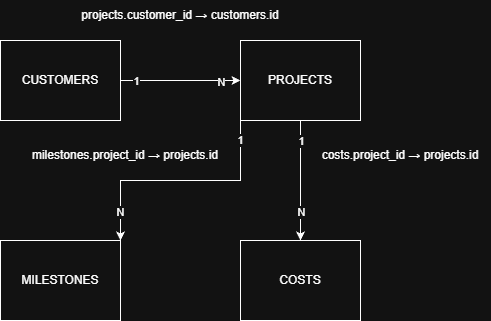

The diagram above was exported from draw.io. Its source (the exported page's mxGraphModel, read from the mxfile embedded in the PNG):
<mxGraphModel dx="1426" dy="751" grid="1" gridSize="10" guides="1" tooltips="1" connect="1" arrows="1" fold="1" page="1" pageScale="1" pageWidth="827" pageHeight="1169" math="0" shadow="0">
  <root>
    <mxCell id="0" />
    <mxCell id="1" parent="0" />
    <mxCell id="z2Nh20ukaiSqitGVXvvt-7" edge="1" parent="1" source="z2Nh20ukaiSqitGVXvvt-1" style="edgeStyle=orthogonalEdgeStyle;rounded=0;orthogonalLoop=1;jettySize=auto;html=1;entryX=0;entryY=0.5;entryDx=0;entryDy=0;" target="z2Nh20ukaiSqitGVXvvt-3">
      <mxGeometry relative="1" as="geometry" />
    </mxCell>
    <mxCell id="z2Nh20ukaiSqitGVXvvt-8" connectable="0" parent="z2Nh20ukaiSqitGVXvvt-7" style="edgeLabel;html=1;align=center;verticalAlign=middle;resizable=0;points=[];" value="1" vertex="1">
      <mxGeometry relative="1" x="-0.75" y="-2" as="geometry">
        <mxPoint y="-2" as="offset" />
      </mxGeometry>
    </mxCell>
    <mxCell id="z2Nh20ukaiSqitGVXvvt-9" connectable="0" parent="z2Nh20ukaiSqitGVXvvt-7" style="edgeLabel;html=1;align=center;verticalAlign=middle;resizable=0;points=[];" value="N" vertex="1">
      <mxGeometry relative="1" x="0.4" y="-1" as="geometry">
        <mxPoint x="16" as="offset" />
      </mxGeometry>
    </mxCell>
    <mxCell id="z2Nh20ukaiSqitGVXvvt-1" parent="1" style="rounded=0;whiteSpace=wrap;html=1;" value="CUSTOMERS" vertex="1">
      <mxGeometry height="80" width="120" x="240" y="240" as="geometry" />
    </mxCell>
    <mxCell id="z2Nh20ukaiSqitGVXvvt-2" parent="1" style="rounded=0;whiteSpace=wrap;html=1;" value="MILESTONES" vertex="1">
      <mxGeometry height="80" width="120" x="240" y="440" as="geometry" />
    </mxCell>
    <mxCell id="z2Nh20ukaiSqitGVXvvt-10" edge="1" parent="1" source="z2Nh20ukaiSqitGVXvvt-3" style="edgeStyle=orthogonalEdgeStyle;rounded=0;orthogonalLoop=1;jettySize=auto;html=1;exitX=0;exitY=1;exitDx=0;exitDy=0;entryX=1;entryY=0;entryDx=0;entryDy=0;" target="z2Nh20ukaiSqitGVXvvt-2">
      <mxGeometry relative="1" as="geometry" />
    </mxCell>
    <mxCell id="z2Nh20ukaiSqitGVXvvt-11" connectable="0" parent="z2Nh20ukaiSqitGVXvvt-10" style="edgeLabel;html=1;align=center;verticalAlign=middle;resizable=0;points=[];" value="1" vertex="1">
      <mxGeometry relative="1" x="-0.8417" y="-1" as="geometry">
        <mxPoint as="offset" />
      </mxGeometry>
    </mxCell>
    <mxCell id="z2Nh20ukaiSqitGVXvvt-12" connectable="0" parent="z2Nh20ukaiSqitGVXvvt-10" style="edgeLabel;html=1;align=center;verticalAlign=middle;resizable=0;points=[];" value="N" vertex="1">
      <mxGeometry relative="1" x="0.7583" y="-1" as="geometry">
        <mxPoint as="offset" />
      </mxGeometry>
    </mxCell>
    <mxCell id="z2Nh20ukaiSqitGVXvvt-13" edge="1" parent="1" source="z2Nh20ukaiSqitGVXvvt-3" style="edgeStyle=orthogonalEdgeStyle;rounded=0;orthogonalLoop=1;jettySize=auto;html=1;entryX=0.5;entryY=0;entryDx=0;entryDy=0;" target="z2Nh20ukaiSqitGVXvvt-5">
      <mxGeometry relative="1" as="geometry">
        <Array as="points">
          <mxPoint x="540" y="340" />
          <mxPoint x="540" y="340" />
        </Array>
      </mxGeometry>
    </mxCell>
    <mxCell id="z2Nh20ukaiSqitGVXvvt-14" connectable="0" parent="z2Nh20ukaiSqitGVXvvt-13" style="edgeLabel;html=1;align=center;verticalAlign=middle;resizable=0;points=[];" value="1" vertex="1">
      <mxGeometry relative="1" x="-0.65" as="geometry">
        <mxPoint y="-1" as="offset" />
      </mxGeometry>
    </mxCell>
    <mxCell id="z2Nh20ukaiSqitGVXvvt-15" connectable="0" parent="z2Nh20ukaiSqitGVXvvt-13" style="edgeLabel;html=1;align=center;verticalAlign=middle;resizable=0;points=[];" value="N" vertex="1">
      <mxGeometry relative="1" x="0.5167" y="3" as="geometry">
        <mxPoint x="-3" as="offset" />
      </mxGeometry>
    </mxCell>
    <mxCell id="z2Nh20ukaiSqitGVXvvt-3" parent="1" style="rounded=0;whiteSpace=wrap;html=1;" value="PROJECTS" vertex="1">
      <mxGeometry height="80" width="120" x="480" y="240" as="geometry" />
    </mxCell>
    <mxCell id="z2Nh20ukaiSqitGVXvvt-5" parent="1" style="rounded=0;whiteSpace=wrap;html=1;" value="COSTS" vertex="1">
      <mxGeometry height="80" width="120" x="480" y="440" as="geometry" />
    </mxCell>
    <mxCell id="z2Nh20ukaiSqitGVXvvt-16" parent="1" style="text;html=1;whiteSpace=wrap;strokeColor=none;fillColor=none;align=center;verticalAlign=middle;rounded=0;autosize=1;resizable=0;" value="&lt;div&gt;projects.customer_id → customers.id&lt;/div&gt;" vertex="1">
      <mxGeometry height="30" width="220" x="310" y="200" as="geometry" />
    </mxCell>
    <mxCell id="z2Nh20ukaiSqitGVXvvt-17" parent="1" style="text;html=1;whiteSpace=wrap;strokeColor=none;fillColor=none;align=center;verticalAlign=middle;rounded=0;autosize=1;resizable=0;" value="milestones.project_id → projects.id" vertex="1">
      <mxGeometry height="30" width="210" x="260" y="340" as="geometry" />
    </mxCell>
    <mxCell id="z2Nh20ukaiSqitGVXvvt-18" parent="1" style="text;html=1;whiteSpace=wrap;strokeColor=none;fillColor=none;align=center;verticalAlign=middle;rounded=0;autosize=1;resizable=0;" value="costs.project_id → projects.id" vertex="1">
      <mxGeometry height="30" width="180" x="550" y="340" as="geometry" />
    </mxCell>
  </root>
</mxGraphModel>